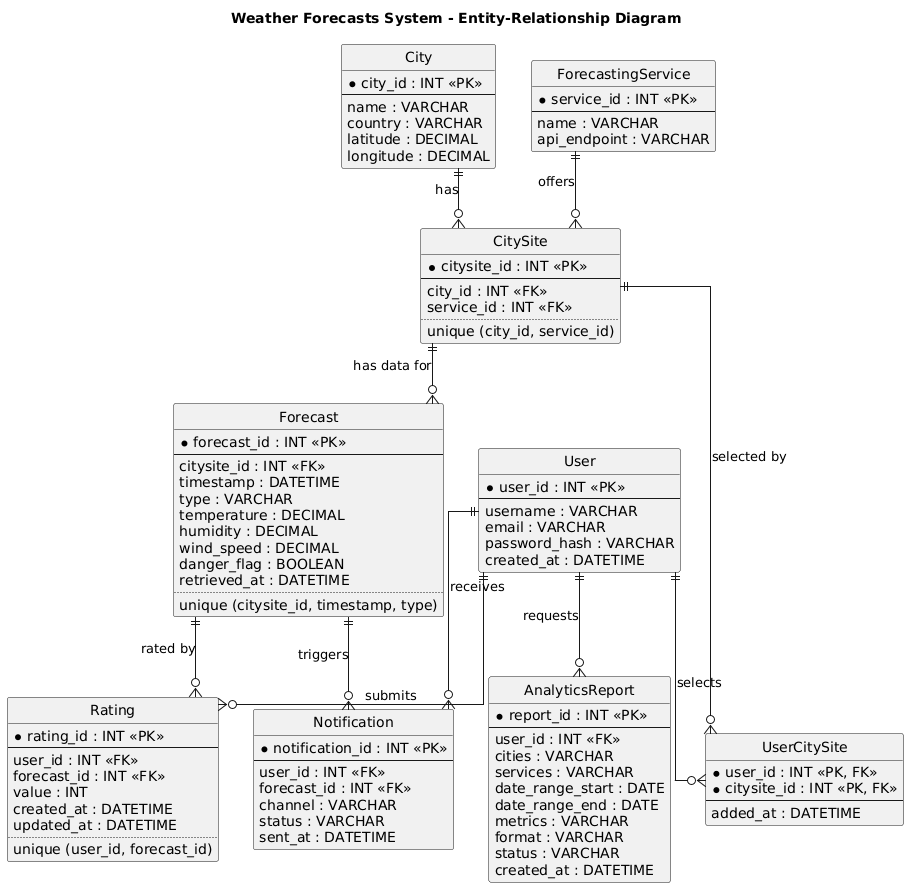

The diagram above was rendered by PlantUML. Its source (embedded in the PNG):
@startuml
title Weather Forecasts System - Entity-Relationship Diagram

hide circle
skinparam linetype ortho

entity "User" as user {
  * user_id : INT <<PK>>
  --
  username : VARCHAR
  email : VARCHAR
  password_hash : VARCHAR
  created_at : DATETIME
}

entity "City" as city {
  * city_id : INT <<PK>>
  --
  name : VARCHAR
  country : VARCHAR
  latitude : DECIMAL
  longitude : DECIMAL
}

entity "ForecastingService" as service {
  * service_id : INT <<PK>>
  --
  name : VARCHAR
  api_endpoint : VARCHAR
}

entity "CitySite" as citysite {
  * citysite_id : INT <<PK>>
  --
  city_id : INT <<FK>>
  service_id : INT <<FK>>
  ..
  unique (city_id, service_id)
}

entity "UserCitySite" as user_citysite {
  * user_id : INT <<PK, FK>>
  * citysite_id : INT <<PK, FK>>
  --
  added_at : DATETIME
}

entity "Forecast" as forecast {
  * forecast_id : INT <<PK>>
  --
  citysite_id : INT <<FK>>
  timestamp : DATETIME
  type : VARCHAR
  temperature : DECIMAL
  humidity : DECIMAL
  wind_speed : DECIMAL
  danger_flag : BOOLEAN
  retrieved_at : DATETIME
  ..
  unique (citysite_id, timestamp, type)
}

entity "Rating" as rating {
  * rating_id : INT <<PK>>
  --
  user_id : INT <<FK>>
  forecast_id : INT <<FK>>
  value : INT
  created_at : DATETIME
  updated_at : DATETIME
  ..
  unique (user_id, forecast_id)
}

entity "Notification" as notification {
  * notification_id : INT <<PK>>
  --
  user_id : INT <<FK>>
  forecast_id : INT <<FK>>
  channel : VARCHAR
  status : VARCHAR
  sent_at : DATETIME
}

entity "AnalyticsReport" as report {
  * report_id : INT <<PK>>
  --
  user_id : INT <<FK>>
  cities : VARCHAR
  services : VARCHAR
  date_range_start : DATE
  date_range_end : DATE
  metrics : VARCHAR
  format : VARCHAR
  status : VARCHAR
  created_at : DATETIME
}

city    ||--o{ citysite : has
service ||--o{ citysite : offers

user     ||--o{ user_citysite : selects
citysite ||--o{ user_citysite : "selected by"

citysite ||--o{ forecast : "has data for"

user     ||--o{ rating : submits
forecast ||--o{ rating : "rated by"

user     ||--o{ notification : receives
forecast ||--o{ notification : triggers

user ||--o{ report : requests
@enduml